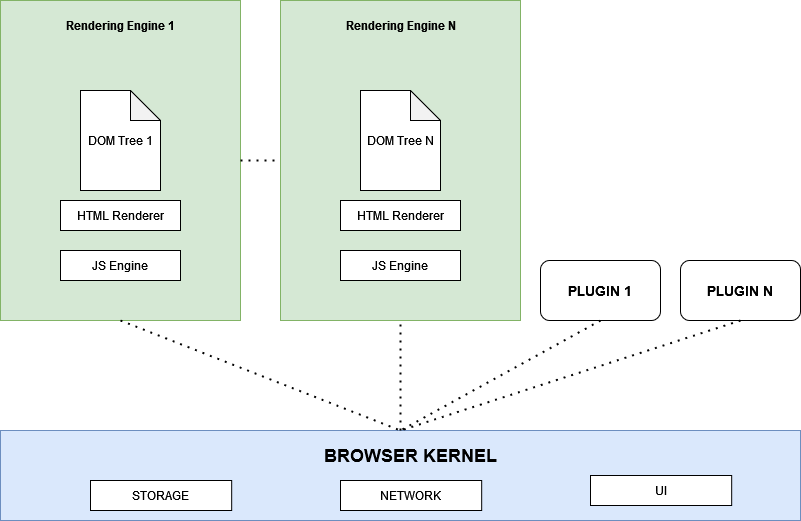

The diagram above was exported from draw.io. Its source (the exported page's mxGraphModel, read from the mxfile embedded in the PNG):
<mxGraphModel dx="1105" dy="587" grid="1" gridSize="10" guides="1" tooltips="1" connect="1" arrows="1" fold="1" page="1" pageScale="1" pageWidth="827" pageHeight="1169" math="0" shadow="0">
  <root>
    <mxCell id="0" />
    <mxCell id="1" parent="0" />
    <mxCell id="pgyv0ya7uoX6hQ1g6yck-17" value="" style="group" vertex="1" connectable="0" parent="1">
      <mxGeometry x="40" y="80" width="240" height="320" as="geometry" />
    </mxCell>
    <mxCell id="pgyv0ya7uoX6hQ1g6yck-1" value="" style="rounded=0;whiteSpace=wrap;html=1;fillColor=#d5e8d4;strokeColor=#82b366;" vertex="1" parent="pgyv0ya7uoX6hQ1g6yck-17">
      <mxGeometry width="240" height="320" as="geometry" />
    </mxCell>
    <mxCell id="pgyv0ya7uoX6hQ1g6yck-2" value="" style="shape=note;whiteSpace=wrap;html=1;backgroundOutline=1;darkOpacity=0.05;" vertex="1" parent="pgyv0ya7uoX6hQ1g6yck-17">
      <mxGeometry x="80" y="90" width="80" height="100" as="geometry" />
    </mxCell>
    <mxCell id="pgyv0ya7uoX6hQ1g6yck-3" value="Rendering Engine 1" style="text;html=1;align=center;verticalAlign=middle;whiteSpace=wrap;rounded=0;fontStyle=1" vertex="1" parent="pgyv0ya7uoX6hQ1g6yck-17">
      <mxGeometry x="52.5" y="10" width="135" height="30" as="geometry" />
    </mxCell>
    <mxCell id="pgyv0ya7uoX6hQ1g6yck-4" value="DOM Tree 1" style="text;html=1;align=center;verticalAlign=middle;whiteSpace=wrap;rounded=0;" vertex="1" parent="pgyv0ya7uoX6hQ1g6yck-17">
      <mxGeometry x="85" y="125" width="70" height="30" as="geometry" />
    </mxCell>
    <mxCell id="pgyv0ya7uoX6hQ1g6yck-5" value="HTML Renderer" style="rounded=0;whiteSpace=wrap;html=1;" vertex="1" parent="pgyv0ya7uoX6hQ1g6yck-17">
      <mxGeometry x="60" y="200" width="120" height="30" as="geometry" />
    </mxCell>
    <mxCell id="pgyv0ya7uoX6hQ1g6yck-10" value="JS Engine" style="rounded=0;whiteSpace=wrap;html=1;" vertex="1" parent="pgyv0ya7uoX6hQ1g6yck-17">
      <mxGeometry x="60" y="250" width="120" height="30" as="geometry" />
    </mxCell>
    <mxCell id="pgyv0ya7uoX6hQ1g6yck-18" value="" style="group" vertex="1" connectable="0" parent="1">
      <mxGeometry x="320" y="80" width="240" height="320" as="geometry" />
    </mxCell>
    <mxCell id="pgyv0ya7uoX6hQ1g6yck-19" value="" style="rounded=0;whiteSpace=wrap;html=1;fillColor=#d5e8d4;strokeColor=#82b366;" vertex="1" parent="pgyv0ya7uoX6hQ1g6yck-18">
      <mxGeometry width="240" height="320" as="geometry" />
    </mxCell>
    <mxCell id="pgyv0ya7uoX6hQ1g6yck-20" value="" style="shape=note;whiteSpace=wrap;html=1;backgroundOutline=1;darkOpacity=0.05;" vertex="1" parent="pgyv0ya7uoX6hQ1g6yck-18">
      <mxGeometry x="80" y="90" width="80" height="100" as="geometry" />
    </mxCell>
    <mxCell id="pgyv0ya7uoX6hQ1g6yck-21" value="Rendering Engine N" style="text;html=1;align=center;verticalAlign=middle;whiteSpace=wrap;rounded=0;fontStyle=1" vertex="1" parent="pgyv0ya7uoX6hQ1g6yck-18">
      <mxGeometry x="52.5" y="10" width="135" height="30" as="geometry" />
    </mxCell>
    <mxCell id="pgyv0ya7uoX6hQ1g6yck-22" value="DOM Tree N" style="text;html=1;align=center;verticalAlign=middle;whiteSpace=wrap;rounded=0;" vertex="1" parent="pgyv0ya7uoX6hQ1g6yck-18">
      <mxGeometry x="85" y="125" width="70" height="30" as="geometry" />
    </mxCell>
    <mxCell id="pgyv0ya7uoX6hQ1g6yck-23" value="HTML Renderer" style="rounded=0;whiteSpace=wrap;html=1;" vertex="1" parent="pgyv0ya7uoX6hQ1g6yck-18">
      <mxGeometry x="60" y="200" width="120" height="30" as="geometry" />
    </mxCell>
    <mxCell id="pgyv0ya7uoX6hQ1g6yck-24" value="JS Engine" style="rounded=0;whiteSpace=wrap;html=1;" vertex="1" parent="pgyv0ya7uoX6hQ1g6yck-18">
      <mxGeometry x="60" y="250" width="120" height="30" as="geometry" />
    </mxCell>
    <mxCell id="pgyv0ya7uoX6hQ1g6yck-25" value="&lt;b&gt;&lt;font style=&quot;font-size: 14px;&quot;&gt;PLUGIN 1&lt;/font&gt;&lt;/b&gt;" style="rounded=1;whiteSpace=wrap;html=1;" vertex="1" parent="1">
      <mxGeometry x="580" y="340" width="120" height="60" as="geometry" />
    </mxCell>
    <mxCell id="pgyv0ya7uoX6hQ1g6yck-26" value="" style="group" vertex="1" connectable="0" parent="1">
      <mxGeometry x="40" y="510" width="800" height="90" as="geometry" />
    </mxCell>
    <mxCell id="pgyv0ya7uoX6hQ1g6yck-8" value="" style="rounded=0;whiteSpace=wrap;html=1;fillColor=#dae8fc;strokeColor=#6c8ebf;" vertex="1" parent="pgyv0ya7uoX6hQ1g6yck-26">
      <mxGeometry width="800" height="90" as="geometry" />
    </mxCell>
    <mxCell id="pgyv0ya7uoX6hQ1g6yck-9" value="BROWSER KERNEL" style="text;html=1;align=center;verticalAlign=middle;whiteSpace=wrap;rounded=0;fontStyle=1;fontSize=18;" vertex="1" parent="pgyv0ya7uoX6hQ1g6yck-26">
      <mxGeometry x="287.0605882352941" y="10" width="247.05882352941177" height="30" as="geometry" />
    </mxCell>
    <mxCell id="pgyv0ya7uoX6hQ1g6yck-6" value="STORAGE" style="rounded=0;whiteSpace=wrap;html=1;" vertex="1" parent="pgyv0ya7uoX6hQ1g6yck-26">
      <mxGeometry x="90.00176470588235" y="50" width="141.1764705882353" height="30" as="geometry" />
    </mxCell>
    <mxCell id="pgyv0ya7uoX6hQ1g6yck-11" value="NETWORK" style="rounded=0;whiteSpace=wrap;html=1;" vertex="1" parent="pgyv0ya7uoX6hQ1g6yck-26">
      <mxGeometry x="340.00176470588235" y="50" width="141.1764705882353" height="30" as="geometry" />
    </mxCell>
    <mxCell id="pgyv0ya7uoX6hQ1g6yck-13" value="UI" style="rounded=0;whiteSpace=wrap;html=1;" vertex="1" parent="pgyv0ya7uoX6hQ1g6yck-26">
      <mxGeometry x="590.0047058823529" y="45" width="141.1764705882353" height="30" as="geometry" />
    </mxCell>
    <mxCell id="pgyv0ya7uoX6hQ1g6yck-28" value="&lt;b&gt;&lt;font style=&quot;font-size: 14px;&quot;&gt;PLUGIN N&lt;br&gt;&lt;/font&gt;&lt;/b&gt;" style="rounded=1;whiteSpace=wrap;html=1;" vertex="1" parent="1">
      <mxGeometry x="720" y="340" width="120" height="60" as="geometry" />
    </mxCell>
    <mxCell id="pgyv0ya7uoX6hQ1g6yck-29" value="" style="endArrow=none;dashed=1;html=1;dashPattern=1 3;strokeWidth=2;rounded=0;exitX=1;exitY=0.5;exitDx=0;exitDy=0;entryX=0;entryY=0.5;entryDx=0;entryDy=0;" edge="1" parent="1" source="pgyv0ya7uoX6hQ1g6yck-1" target="pgyv0ya7uoX6hQ1g6yck-19">
      <mxGeometry width="50" height="50" relative="1" as="geometry">
        <mxPoint x="340" y="400" as="sourcePoint" />
        <mxPoint x="390" y="350" as="targetPoint" />
      </mxGeometry>
    </mxCell>
    <mxCell id="pgyv0ya7uoX6hQ1g6yck-30" value="" style="endArrow=none;dashed=1;html=1;dashPattern=1 3;strokeWidth=2;rounded=0;exitX=0.5;exitY=0;exitDx=0;exitDy=0;entryX=0.5;entryY=1;entryDx=0;entryDy=0;" edge="1" parent="1" source="pgyv0ya7uoX6hQ1g6yck-8" target="pgyv0ya7uoX6hQ1g6yck-19">
      <mxGeometry width="50" height="50" relative="1" as="geometry">
        <mxPoint x="340" y="400" as="sourcePoint" />
        <mxPoint x="390" y="350" as="targetPoint" />
      </mxGeometry>
    </mxCell>
    <mxCell id="pgyv0ya7uoX6hQ1g6yck-31" value="" style="endArrow=none;dashed=1;html=1;dashPattern=1 3;strokeWidth=2;rounded=0;exitX=0.5;exitY=1;exitDx=0;exitDy=0;entryX=0.5;entryY=0;entryDx=0;entryDy=0;" edge="1" parent="1" source="pgyv0ya7uoX6hQ1g6yck-1" target="pgyv0ya7uoX6hQ1g6yck-8">
      <mxGeometry width="50" height="50" relative="1" as="geometry">
        <mxPoint x="300" y="510" as="sourcePoint" />
        <mxPoint x="350" y="460" as="targetPoint" />
      </mxGeometry>
    </mxCell>
    <mxCell id="pgyv0ya7uoX6hQ1g6yck-32" value="" style="endArrow=none;dashed=1;html=1;dashPattern=1 3;strokeWidth=2;rounded=0;exitX=0.5;exitY=1;exitDx=0;exitDy=0;entryX=0.5;entryY=0;entryDx=0;entryDy=0;" edge="1" parent="1" source="pgyv0ya7uoX6hQ1g6yck-25" target="pgyv0ya7uoX6hQ1g6yck-8">
      <mxGeometry width="50" height="50" relative="1" as="geometry">
        <mxPoint x="390" y="400" as="sourcePoint" />
        <mxPoint x="670" y="510" as="targetPoint" />
      </mxGeometry>
    </mxCell>
    <mxCell id="pgyv0ya7uoX6hQ1g6yck-33" value="" style="endArrow=none;dashed=1;html=1;dashPattern=1 3;strokeWidth=2;rounded=0;exitX=0.5;exitY=1;exitDx=0;exitDy=0;" edge="1" parent="1" source="pgyv0ya7uoX6hQ1g6yck-28">
      <mxGeometry width="50" height="50" relative="1" as="geometry">
        <mxPoint x="650" y="410" as="sourcePoint" />
        <mxPoint x="440" y="510" as="targetPoint" />
      </mxGeometry>
    </mxCell>
  </root>
</mxGraphModel>